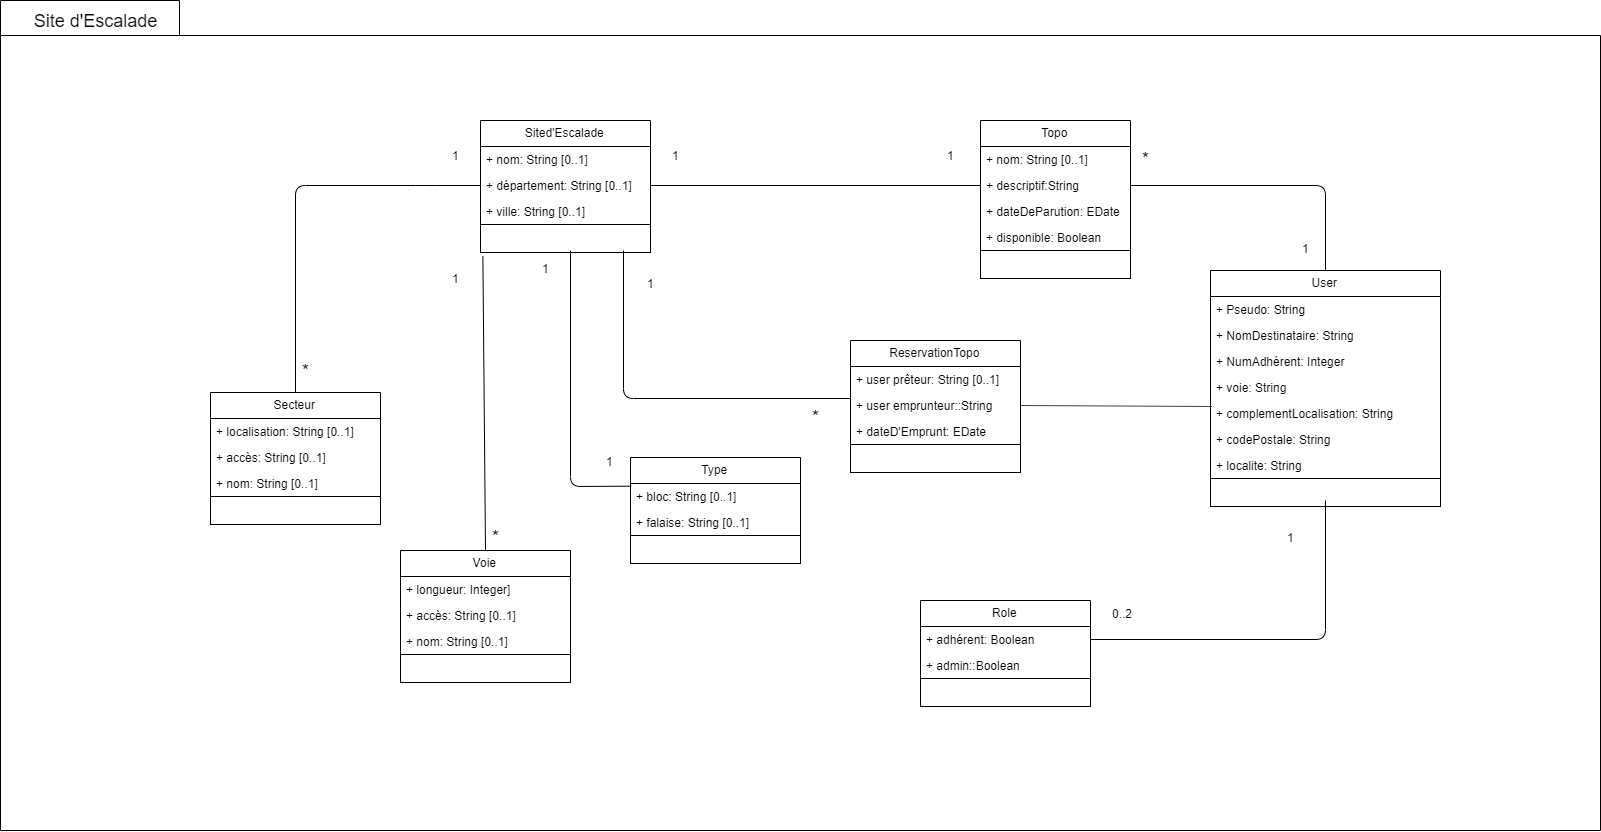

The diagram above was exported from draw.io. Its source (the exported page's mxGraphModel, read from the mxfile embedded in the PNG):
<mxGraphModel dx="3059" dy="1830" grid="1" gridSize="10" guides="1" tooltips="1" connect="1" arrows="1" fold="1" page="1" pageScale="1" pageWidth="1169" pageHeight="827" math="0" shadow="0">
  <root>
    <mxCell id="0" />
    <mxCell id="1" parent="0" />
    <mxCell id="Gl_P_awLlobSPtLQQ_sI-7" value="" style="shape=folder;fontStyle=1;spacingTop=10;tabWidth=179;tabHeight=35;tabPosition=left;html=1;" parent="1" vertex="1">
      <mxGeometry x="-610" y="-330" width="1600" height="830" as="geometry" />
    </mxCell>
    <mxCell id="Gl_P_awLlobSPtLQQ_sI-10" value="Topo" style="swimlane;fontStyle=0;childLayout=stackLayout;horizontal=1;startSize=26;fillColor=none;horizontalStack=0;resizeParent=1;resizeParentMax=0;resizeLast=0;collapsible=1;marginBottom=0;" parent="1" vertex="1">
      <mxGeometry x="370" y="-210" width="150" height="158" as="geometry" />
    </mxCell>
    <mxCell id="Gl_P_awLlobSPtLQQ_sI-12" value="+ nom: String [0..1]" style="text;strokeColor=none;fillColor=none;align=left;verticalAlign=top;spacingLeft=4;spacingRight=4;overflow=hidden;rotatable=0;points=[[0,0.5],[1,0.5]];portConstraint=eastwest;" parent="Gl_P_awLlobSPtLQQ_sI-10" vertex="1">
      <mxGeometry y="26" width="150" height="26" as="geometry" />
    </mxCell>
    <mxCell id="Gl_P_awLlobSPtLQQ_sI-13" value="+ descriptif:String" style="text;strokeColor=none;fillColor=none;align=left;verticalAlign=top;spacingLeft=4;spacingRight=4;overflow=hidden;rotatable=0;points=[[0,0.5],[1,0.5]];portConstraint=eastwest;" parent="Gl_P_awLlobSPtLQQ_sI-10" vertex="1">
      <mxGeometry y="52" width="150" height="26" as="geometry" />
    </mxCell>
    <mxCell id="hkRnLg2IjpvPXegv5Kbk-2" value="+ dateDeParution: EDate" style="text;strokeColor=none;fillColor=none;align=left;verticalAlign=top;spacingLeft=4;spacingRight=4;overflow=hidden;rotatable=0;points=[[0,0.5],[1,0.5]];portConstraint=eastwest;" parent="Gl_P_awLlobSPtLQQ_sI-10" vertex="1">
      <mxGeometry y="78" width="150" height="26" as="geometry" />
    </mxCell>
    <mxCell id="hkRnLg2IjpvPXegv5Kbk-3" value="+ disponible: Boolean" style="text;strokeColor=none;fillColor=none;align=left;verticalAlign=top;spacingLeft=4;spacingRight=4;overflow=hidden;rotatable=0;points=[[0,0.5],[1,0.5]];portConstraint=eastwest;" parent="Gl_P_awLlobSPtLQQ_sI-10" vertex="1">
      <mxGeometry y="104" width="150" height="26" as="geometry" />
    </mxCell>
    <mxCell id="nZtnWr7At6w3d-vNQJ9w-27" value="" style="rounded=0;whiteSpace=wrap;html=1;" vertex="1" parent="Gl_P_awLlobSPtLQQ_sI-10">
      <mxGeometry y="130" width="150" height="28" as="geometry" />
    </mxCell>
    <mxCell id="Gl_P_awLlobSPtLQQ_sI-14" value="&lt;font style=&quot;font-size: 18px&quot;&gt;Site d'Escalade&lt;/font&gt;" style="text;html=1;strokeColor=none;fillColor=none;align=center;verticalAlign=middle;whiteSpace=wrap;rounded=0;" parent="1" vertex="1">
      <mxGeometry x="-585.5" y="-325" width="140" height="30" as="geometry" />
    </mxCell>
    <mxCell id="Gl_P_awLlobSPtLQQ_sI-35" value="User" style="swimlane;fontStyle=0;childLayout=stackLayout;horizontal=1;startSize=26;fillColor=none;horizontalStack=0;resizeParent=1;resizeParentMax=0;resizeLast=0;collapsible=1;marginBottom=0;" parent="1" vertex="1">
      <mxGeometry x="600" y="-60" width="230" height="236" as="geometry">
        <mxRectangle x="540" y="106" width="80" height="26" as="alternateBounds" />
      </mxGeometry>
    </mxCell>
    <mxCell id="Gl_P_awLlobSPtLQQ_sI-37" value="+ Pseudo: String" style="text;strokeColor=none;fillColor=none;align=left;verticalAlign=top;spacingLeft=4;spacingRight=4;overflow=hidden;rotatable=0;points=[[0,0.5],[1,0.5]];portConstraint=eastwest;" parent="Gl_P_awLlobSPtLQQ_sI-35" vertex="1">
      <mxGeometry y="26" width="230" height="26" as="geometry" />
    </mxCell>
    <mxCell id="Gl_P_awLlobSPtLQQ_sI-38" value="+ NomDestinataire: String" style="text;strokeColor=none;fillColor=none;align=left;verticalAlign=top;spacingLeft=4;spacingRight=4;overflow=hidden;rotatable=0;points=[[0,0.5],[1,0.5]];portConstraint=eastwest;" parent="Gl_P_awLlobSPtLQQ_sI-35" vertex="1">
      <mxGeometry y="52" width="230" height="26" as="geometry" />
    </mxCell>
    <mxCell id="hkRnLg2IjpvPXegv5Kbk-31" value="+ NumAdhérent: Integer" style="text;strokeColor=none;fillColor=none;align=left;verticalAlign=top;spacingLeft=4;spacingRight=4;overflow=hidden;rotatable=0;points=[[0,0.5],[1,0.5]];portConstraint=eastwest;" parent="Gl_P_awLlobSPtLQQ_sI-35" vertex="1">
      <mxGeometry y="78" width="230" height="26" as="geometry" />
    </mxCell>
    <mxCell id="Gl_P_awLlobSPtLQQ_sI-36" value="+ voie: String" style="text;strokeColor=none;fillColor=none;align=left;verticalAlign=top;spacingLeft=4;spacingRight=4;overflow=hidden;rotatable=0;points=[[0,0.5],[1,0.5]];portConstraint=eastwest;" parent="Gl_P_awLlobSPtLQQ_sI-35" vertex="1">
      <mxGeometry y="104" width="230" height="26" as="geometry" />
    </mxCell>
    <mxCell id="Gl_P_awLlobSPtLQQ_sI-48" value="+ complementLocalisation: String" style="text;strokeColor=none;fillColor=none;align=left;verticalAlign=top;spacingLeft=4;spacingRight=4;overflow=hidden;rotatable=0;points=[[0,0.5],[1,0.5]];portConstraint=eastwest;" parent="Gl_P_awLlobSPtLQQ_sI-35" vertex="1">
      <mxGeometry y="130" width="230" height="26" as="geometry" />
    </mxCell>
    <mxCell id="Gl_P_awLlobSPtLQQ_sI-49" value="+ codePostale: String" style="text;strokeColor=none;fillColor=none;align=left;verticalAlign=top;spacingLeft=4;spacingRight=4;overflow=hidden;rotatable=0;points=[[0,0.5],[1,0.5]];portConstraint=eastwest;" parent="Gl_P_awLlobSPtLQQ_sI-35" vertex="1">
      <mxGeometry y="156" width="230" height="26" as="geometry" />
    </mxCell>
    <mxCell id="Gl_P_awLlobSPtLQQ_sI-79" value="+ localite: String" style="text;strokeColor=none;fillColor=none;align=left;verticalAlign=top;spacingLeft=4;spacingRight=4;overflow=hidden;rotatable=0;points=[[0,0.5],[1,0.5]];portConstraint=eastwest;" parent="Gl_P_awLlobSPtLQQ_sI-35" vertex="1">
      <mxGeometry y="182" width="230" height="26" as="geometry" />
    </mxCell>
    <mxCell id="nZtnWr7At6w3d-vNQJ9w-29" value="" style="rounded=0;whiteSpace=wrap;html=1;" vertex="1" parent="Gl_P_awLlobSPtLQQ_sI-35">
      <mxGeometry y="208" width="230" height="28" as="geometry" />
    </mxCell>
    <mxCell id="Gl_P_awLlobSPtLQQ_sI-43" value="Sited'Escalade" style="swimlane;fontStyle=0;childLayout=stackLayout;horizontal=1;startSize=26;fillColor=none;horizontalStack=0;resizeParent=1;resizeParentMax=0;resizeLast=0;collapsible=1;marginBottom=0;" parent="1" vertex="1">
      <mxGeometry x="-130" y="-210" width="170" height="132" as="geometry" />
    </mxCell>
    <mxCell id="Gl_P_awLlobSPtLQQ_sI-45" value="+ nom: String [0..1]" style="text;strokeColor=none;fillColor=none;align=left;verticalAlign=top;spacingLeft=4;spacingRight=4;overflow=hidden;rotatable=0;points=[[0,0.5],[1,0.5]];portConstraint=eastwest;" parent="Gl_P_awLlobSPtLQQ_sI-43" vertex="1">
      <mxGeometry y="26" width="170" height="26" as="geometry" />
    </mxCell>
    <mxCell id="Gl_P_awLlobSPtLQQ_sI-46" value="+ département: String [0..1]" style="text;strokeColor=none;fillColor=none;align=left;verticalAlign=top;spacingLeft=4;spacingRight=4;overflow=hidden;rotatable=0;points=[[0,0.5],[1,0.5]];portConstraint=eastwest;" parent="Gl_P_awLlobSPtLQQ_sI-43" vertex="1">
      <mxGeometry y="52" width="170" height="26" as="geometry" />
    </mxCell>
    <mxCell id="Gl_P_awLlobSPtLQQ_sI-78" value="+ ville: String [0..1]" style="text;strokeColor=none;fillColor=none;align=left;verticalAlign=top;spacingLeft=4;spacingRight=4;overflow=hidden;rotatable=0;points=[[0,0.5],[1,0.5]];portConstraint=eastwest;" parent="Gl_P_awLlobSPtLQQ_sI-43" vertex="1">
      <mxGeometry y="78" width="170" height="26" as="geometry" />
    </mxCell>
    <mxCell id="nZtnWr7At6w3d-vNQJ9w-24" value="" style="rounded=0;whiteSpace=wrap;html=1;" vertex="1" parent="Gl_P_awLlobSPtLQQ_sI-43">
      <mxGeometry y="104" width="170" height="28" as="geometry" />
    </mxCell>
    <mxCell id="hkRnLg2IjpvPXegv5Kbk-6" value="ReservationTopo" style="swimlane;fontStyle=0;childLayout=stackLayout;horizontal=1;startSize=26;fillColor=none;horizontalStack=0;resizeParent=1;resizeParentMax=0;resizeLast=0;collapsible=1;marginBottom=0;" parent="1" vertex="1">
      <mxGeometry x="240" y="10" width="170" height="132" as="geometry" />
    </mxCell>
    <mxCell id="hkRnLg2IjpvPXegv5Kbk-7" value="+ user prêteur: String [0..1]" style="text;strokeColor=none;fillColor=none;align=left;verticalAlign=top;spacingLeft=4;spacingRight=4;overflow=hidden;rotatable=0;points=[[0,0.5],[1,0.5]];portConstraint=eastwest;" parent="hkRnLg2IjpvPXegv5Kbk-6" vertex="1">
      <mxGeometry y="26" width="170" height="26" as="geometry" />
    </mxCell>
    <mxCell id="hkRnLg2IjpvPXegv5Kbk-8" value="+ user emprunteur::String" style="text;strokeColor=none;fillColor=none;align=left;verticalAlign=top;spacingLeft=4;spacingRight=4;overflow=hidden;rotatable=0;points=[[0,0.5],[1,0.5]];portConstraint=eastwest;" parent="hkRnLg2IjpvPXegv5Kbk-6" vertex="1">
      <mxGeometry y="52" width="170" height="26" as="geometry" />
    </mxCell>
    <mxCell id="hkRnLg2IjpvPXegv5Kbk-9" value="+ dateD'Emprunt: EDate" style="text;strokeColor=none;fillColor=none;align=left;verticalAlign=top;spacingLeft=4;spacingRight=4;overflow=hidden;rotatable=0;points=[[0,0.5],[1,0.5]];portConstraint=eastwest;" parent="hkRnLg2IjpvPXegv5Kbk-6" vertex="1">
      <mxGeometry y="78" width="170" height="26" as="geometry" />
    </mxCell>
    <mxCell id="nZtnWr7At6w3d-vNQJ9w-26" value="" style="rounded=0;whiteSpace=wrap;html=1;" vertex="1" parent="hkRnLg2IjpvPXegv5Kbk-6">
      <mxGeometry y="104" width="170" height="28" as="geometry" />
    </mxCell>
    <mxCell id="hkRnLg2IjpvPXegv5Kbk-16" value="Secteur" style="swimlane;fontStyle=0;childLayout=stackLayout;horizontal=1;startSize=26;fillColor=none;horizontalStack=0;resizeParent=1;resizeParentMax=0;resizeLast=0;collapsible=1;marginBottom=0;" parent="1" vertex="1">
      <mxGeometry x="-400" y="62" width="170" height="132" as="geometry" />
    </mxCell>
    <mxCell id="hkRnLg2IjpvPXegv5Kbk-17" value="+ localisation: String [0..1]" style="text;strokeColor=none;fillColor=none;align=left;verticalAlign=top;spacingLeft=4;spacingRight=4;overflow=hidden;rotatable=0;points=[[0,0.5],[1,0.5]];portConstraint=eastwest;" parent="hkRnLg2IjpvPXegv5Kbk-16" vertex="1">
      <mxGeometry y="26" width="170" height="26" as="geometry" />
    </mxCell>
    <mxCell id="hkRnLg2IjpvPXegv5Kbk-18" value="+ accès: String [0..1]" style="text;strokeColor=none;fillColor=none;align=left;verticalAlign=top;spacingLeft=4;spacingRight=4;overflow=hidden;rotatable=0;points=[[0,0.5],[1,0.5]];portConstraint=eastwest;" parent="hkRnLg2IjpvPXegv5Kbk-16" vertex="1">
      <mxGeometry y="52" width="170" height="26" as="geometry" />
    </mxCell>
    <mxCell id="hkRnLg2IjpvPXegv5Kbk-20" value="+ nom: String [0..1]" style="text;strokeColor=none;fillColor=none;align=left;verticalAlign=top;spacingLeft=4;spacingRight=4;overflow=hidden;rotatable=0;points=[[0,0.5],[1,0.5]];portConstraint=eastwest;" parent="hkRnLg2IjpvPXegv5Kbk-16" vertex="1">
      <mxGeometry y="78" width="170" height="26" as="geometry" />
    </mxCell>
    <mxCell id="nZtnWr7At6w3d-vNQJ9w-22" value="" style="rounded=0;whiteSpace=wrap;html=1;" vertex="1" parent="hkRnLg2IjpvPXegv5Kbk-16">
      <mxGeometry y="104" width="170" height="28" as="geometry" />
    </mxCell>
    <mxCell id="hkRnLg2IjpvPXegv5Kbk-21" value="Voie" style="swimlane;fontStyle=0;childLayout=stackLayout;horizontal=1;startSize=26;fillColor=none;horizontalStack=0;resizeParent=1;resizeParentMax=0;resizeLast=0;collapsible=1;marginBottom=0;" parent="1" vertex="1">
      <mxGeometry x="-210" y="220" width="170" height="132" as="geometry" />
    </mxCell>
    <mxCell id="hkRnLg2IjpvPXegv5Kbk-22" value="+ longueur: Integer]" style="text;strokeColor=none;fillColor=none;align=left;verticalAlign=top;spacingLeft=4;spacingRight=4;overflow=hidden;rotatable=0;points=[[0,0.5],[1,0.5]];portConstraint=eastwest;" parent="hkRnLg2IjpvPXegv5Kbk-21" vertex="1">
      <mxGeometry y="26" width="170" height="26" as="geometry" />
    </mxCell>
    <mxCell id="hkRnLg2IjpvPXegv5Kbk-23" value="+ accès: String [0..1]" style="text;strokeColor=none;fillColor=none;align=left;verticalAlign=top;spacingLeft=4;spacingRight=4;overflow=hidden;rotatable=0;points=[[0,0.5],[1,0.5]];portConstraint=eastwest;" parent="hkRnLg2IjpvPXegv5Kbk-21" vertex="1">
      <mxGeometry y="52" width="170" height="26" as="geometry" />
    </mxCell>
    <mxCell id="hkRnLg2IjpvPXegv5Kbk-24" value="+ nom: String [0..1]" style="text;strokeColor=none;fillColor=none;align=left;verticalAlign=top;spacingLeft=4;spacingRight=4;overflow=hidden;rotatable=0;points=[[0,0.5],[1,0.5]];portConstraint=eastwest;" parent="hkRnLg2IjpvPXegv5Kbk-21" vertex="1">
      <mxGeometry y="78" width="170" height="26" as="geometry" />
    </mxCell>
    <mxCell id="nZtnWr7At6w3d-vNQJ9w-23" value="" style="rounded=0;whiteSpace=wrap;html=1;" vertex="1" parent="hkRnLg2IjpvPXegv5Kbk-21">
      <mxGeometry y="104" width="170" height="28" as="geometry" />
    </mxCell>
    <mxCell id="hkRnLg2IjpvPXegv5Kbk-25" value="Type" style="swimlane;fontStyle=0;childLayout=stackLayout;horizontal=1;startSize=26;fillColor=none;horizontalStack=0;resizeParent=1;resizeParentMax=0;resizeLast=0;collapsible=1;marginBottom=0;" parent="1" vertex="1">
      <mxGeometry x="20" y="127" width="170" height="106" as="geometry" />
    </mxCell>
    <mxCell id="hkRnLg2IjpvPXegv5Kbk-27" value="+ bloc: String [0..1]" style="text;strokeColor=none;fillColor=none;align=left;verticalAlign=top;spacingLeft=4;spacingRight=4;overflow=hidden;rotatable=0;points=[[0,0.5],[1,0.5]];portConstraint=eastwest;" parent="hkRnLg2IjpvPXegv5Kbk-25" vertex="1">
      <mxGeometry y="26" width="170" height="26" as="geometry" />
    </mxCell>
    <mxCell id="hkRnLg2IjpvPXegv5Kbk-28" value="+ falaise: String [0..1]" style="text;strokeColor=none;fillColor=none;align=left;verticalAlign=top;spacingLeft=4;spacingRight=4;overflow=hidden;rotatable=0;points=[[0,0.5],[1,0.5]];portConstraint=eastwest;" parent="hkRnLg2IjpvPXegv5Kbk-25" vertex="1">
      <mxGeometry y="52" width="170" height="26" as="geometry" />
    </mxCell>
    <mxCell id="nZtnWr7At6w3d-vNQJ9w-25" value="" style="rounded=0;whiteSpace=wrap;html=1;" vertex="1" parent="hkRnLg2IjpvPXegv5Kbk-25">
      <mxGeometry y="78" width="170" height="28" as="geometry" />
    </mxCell>
    <mxCell id="hkRnLg2IjpvPXegv5Kbk-29" value="" style="endArrow=none;html=1;entryX=0.004;entryY=0.103;entryDx=0;entryDy=0;entryPerimeter=0;" parent="1" target="hkRnLg2IjpvPXegv5Kbk-27" edge="1">
      <mxGeometry width="50" height="50" relative="1" as="geometry">
        <mxPoint x="-40" y="-80" as="sourcePoint" />
        <mxPoint x="-240" y="750" as="targetPoint" />
        <Array as="points">
          <mxPoint x="-40" y="156" />
        </Array>
      </mxGeometry>
    </mxCell>
    <mxCell id="hkRnLg2IjpvPXegv5Kbk-32" value="" style="endArrow=none;html=1;entryX=0.5;entryY=0;entryDx=0;entryDy=0;exitX=0.014;exitY=1.133;exitDx=0;exitDy=0;exitPerimeter=0;" parent="1" source="nZtnWr7At6w3d-vNQJ9w-24" target="hkRnLg2IjpvPXegv5Kbk-21" edge="1">
      <mxGeometry width="50" height="50" relative="1" as="geometry">
        <mxPoint x="-40" y="-100" as="sourcePoint" />
        <mxPoint x="105.67999999999984" y="99.67800000000011" as="targetPoint" />
      </mxGeometry>
    </mxCell>
    <mxCell id="hkRnLg2IjpvPXegv5Kbk-33" value="" style="endArrow=none;html=1;entryX=0.5;entryY=0;entryDx=0;entryDy=0;exitX=0;exitY=0.5;exitDx=0;exitDy=0;" parent="1" source="Gl_P_awLlobSPtLQQ_sI-46" target="hkRnLg2IjpvPXegv5Kbk-16" edge="1">
      <mxGeometry width="50" height="50" relative="1" as="geometry">
        <mxPoint x="-20" y="-30" as="sourcePoint" />
        <mxPoint x="115.67999999999984" y="109.67800000000011" as="targetPoint" />
        <Array as="points">
          <mxPoint x="-185" y="-145" />
          <mxPoint x="-315" y="-145" />
        </Array>
      </mxGeometry>
    </mxCell>
    <mxCell id="hkRnLg2IjpvPXegv5Kbk-34" value="" style="endArrow=none;html=1;entryX=0;entryY=0.5;entryDx=0;entryDy=0;exitX=1;exitY=0.5;exitDx=0;exitDy=0;" parent="1" source="Gl_P_awLlobSPtLQQ_sI-46" target="Gl_P_awLlobSPtLQQ_sI-13" edge="1">
      <mxGeometry width="50" height="50" relative="1" as="geometry">
        <mxPoint x="7.250248777744218" y="-6" as="sourcePoint" />
        <mxPoint x="125.67999999999984" y="119.67800000000011" as="targetPoint" />
      </mxGeometry>
    </mxCell>
    <mxCell id="hkRnLg2IjpvPXegv5Kbk-35" value="" style="endArrow=none;html=1;entryX=0.5;entryY=0;entryDx=0;entryDy=0;exitX=1;exitY=0.5;exitDx=0;exitDy=0;" parent="1" source="Gl_P_awLlobSPtLQQ_sI-13" target="Gl_P_awLlobSPtLQQ_sI-35" edge="1">
      <mxGeometry width="50" height="50" relative="1" as="geometry">
        <mxPoint x="17.25024877774422" y="4" as="sourcePoint" />
        <mxPoint x="135.67999999999984" y="129.6780000000001" as="targetPoint" />
        <Array as="points">
          <mxPoint x="715" y="-145" />
        </Array>
      </mxGeometry>
    </mxCell>
    <mxCell id="hkRnLg2IjpvPXegv5Kbk-36" value="" style="endArrow=none;html=1;entryX=0;entryY=0.231;entryDx=0;entryDy=0;entryPerimeter=0;" parent="1" target="hkRnLg2IjpvPXegv5Kbk-8" edge="1">
      <mxGeometry width="50" height="50" relative="1" as="geometry">
        <mxPoint x="13" y="-80" as="sourcePoint" />
        <mxPoint x="312" y="8" as="targetPoint" />
        <Array as="points">
          <mxPoint x="13" y="68" />
        </Array>
      </mxGeometry>
    </mxCell>
    <mxCell id="hkRnLg2IjpvPXegv5Kbk-37" value="" style="endArrow=none;html=1;exitX=1;exitY=0.5;exitDx=0;exitDy=0;entryX=0.006;entryY=1.231;entryDx=0;entryDy=0;entryPerimeter=0;" parent="1" source="hkRnLg2IjpvPXegv5Kbk-8" target="Gl_P_awLlobSPtLQQ_sI-36" edge="1">
      <mxGeometry width="50" height="50" relative="1" as="geometry">
        <mxPoint x="440" y="-135" as="sourcePoint" />
        <mxPoint x="729" y="150" as="targetPoint" />
      </mxGeometry>
    </mxCell>
    <mxCell id="nZtnWr7At6w3d-vNQJ9w-1" value="1" style="text;html=1;align=center;" vertex="1" parent="1">
      <mxGeometry x="50" y="-188" width="30" height="30" as="geometry" />
    </mxCell>
    <mxCell id="nZtnWr7At6w3d-vNQJ9w-2" value="1" style="text;html=1;align=center;" vertex="1" parent="1">
      <mxGeometry x="-170" y="-188" width="30" height="30" as="geometry" />
    </mxCell>
    <mxCell id="nZtnWr7At6w3d-vNQJ9w-3" value="&lt;font style=&quot;font-size: 18px&quot;&gt;*&lt;/font&gt;" style="text;html=1;" vertex="1" parent="1">
      <mxGeometry x="-310" y="24" width="40" height="30" as="geometry" />
    </mxCell>
    <mxCell id="nZtnWr7At6w3d-vNQJ9w-4" value="1" style="text;html=1;align=center;" vertex="1" parent="1">
      <mxGeometry x="325" y="-188" width="30" height="30" as="geometry" />
    </mxCell>
    <mxCell id="nZtnWr7At6w3d-vNQJ9w-5" value="&lt;font style=&quot;font-size: 18px&quot;&gt;*&lt;/font&gt;" style="text;html=1;" vertex="1" parent="1">
      <mxGeometry x="530" y="-188" width="40" height="30" as="geometry" />
    </mxCell>
    <mxCell id="nZtnWr7At6w3d-vNQJ9w-6" value="1" style="text;html=1;align=center;" vertex="1" parent="1">
      <mxGeometry x="680" y="-95" width="30" height="30" as="geometry" />
    </mxCell>
    <mxCell id="nZtnWr7At6w3d-vNQJ9w-7" value="Role" style="swimlane;fontStyle=0;childLayout=stackLayout;horizontal=1;startSize=26;fillColor=none;horizontalStack=0;resizeParent=1;resizeParentMax=0;resizeLast=0;collapsible=1;marginBottom=0;" vertex="1" parent="1">
      <mxGeometry x="310" y="270" width="170" height="106" as="geometry" />
    </mxCell>
    <mxCell id="nZtnWr7At6w3d-vNQJ9w-8" value="+ adhérent: Boolean" style="text;strokeColor=none;fillColor=none;align=left;verticalAlign=top;spacingLeft=4;spacingRight=4;overflow=hidden;rotatable=0;points=[[0,0.5],[1,0.5]];portConstraint=eastwest;" vertex="1" parent="nZtnWr7At6w3d-vNQJ9w-7">
      <mxGeometry y="26" width="170" height="26" as="geometry" />
    </mxCell>
    <mxCell id="nZtnWr7At6w3d-vNQJ9w-9" value="+ admin::Boolean" style="text;strokeColor=none;fillColor=none;align=left;verticalAlign=top;spacingLeft=4;spacingRight=4;overflow=hidden;rotatable=0;points=[[0,0.5],[1,0.5]];portConstraint=eastwest;" vertex="1" parent="nZtnWr7At6w3d-vNQJ9w-7">
      <mxGeometry y="52" width="170" height="26" as="geometry" />
    </mxCell>
    <mxCell id="nZtnWr7At6w3d-vNQJ9w-28" value="" style="rounded=0;whiteSpace=wrap;html=1;" vertex="1" parent="nZtnWr7At6w3d-vNQJ9w-7">
      <mxGeometry y="78" width="170" height="28" as="geometry" />
    </mxCell>
    <mxCell id="nZtnWr7At6w3d-vNQJ9w-11" value="" style="endArrow=none;html=1;exitX=1;exitY=0.5;exitDx=0;exitDy=0;" edge="1" parent="1" source="nZtnWr7At6w3d-vNQJ9w-8">
      <mxGeometry width="50" height="50" relative="1" as="geometry">
        <mxPoint x="420" y="85" as="sourcePoint" />
        <mxPoint x="715" y="170" as="targetPoint" />
        <Array as="points">
          <mxPoint x="715" y="309" />
        </Array>
      </mxGeometry>
    </mxCell>
    <mxCell id="nZtnWr7At6w3d-vNQJ9w-12" value="1" style="text;html=1;align=center;" vertex="1" parent="1">
      <mxGeometry x="-170" y="-65" width="30" height="30" as="geometry" />
    </mxCell>
    <mxCell id="nZtnWr7At6w3d-vNQJ9w-13" value="1" style="text;html=1;align=center;" vertex="1" parent="1">
      <mxGeometry x="-80" y="-75" width="30" height="30" as="geometry" />
    </mxCell>
    <mxCell id="nZtnWr7At6w3d-vNQJ9w-14" value="1" style="text;html=1;align=center;" vertex="1" parent="1">
      <mxGeometry x="25" y="-60" width="30" height="30" as="geometry" />
    </mxCell>
    <mxCell id="nZtnWr7At6w3d-vNQJ9w-15" value="&lt;font style=&quot;font-size: 18px&quot;&gt;*&lt;/font&gt;" style="text;html=1;" vertex="1" parent="1">
      <mxGeometry x="-120" y="190" width="40" height="30" as="geometry" />
    </mxCell>
    <mxCell id="nZtnWr7At6w3d-vNQJ9w-17" value="&lt;font style=&quot;font-size: 18px&quot;&gt;*&lt;/font&gt;" style="text;html=1;" vertex="1" parent="1">
      <mxGeometry x="200" y="70" width="40" height="30" as="geometry" />
    </mxCell>
    <mxCell id="nZtnWr7At6w3d-vNQJ9w-19" value="1" style="text;html=1;align=center;" vertex="1" parent="1">
      <mxGeometry x="-15.5" y="118" width="30" height="30" as="geometry" />
    </mxCell>
    <mxCell id="nZtnWr7At6w3d-vNQJ9w-20" value="1" style="text;html=1;align=center;" vertex="1" parent="1">
      <mxGeometry x="665" y="194" width="30" height="30" as="geometry" />
    </mxCell>
    <mxCell id="nZtnWr7At6w3d-vNQJ9w-21" value="0..2" style="text;html=1;" vertex="1" parent="1">
      <mxGeometry x="500" y="270" width="40" height="30" as="geometry" />
    </mxCell>
  </root>
</mxGraphModel>